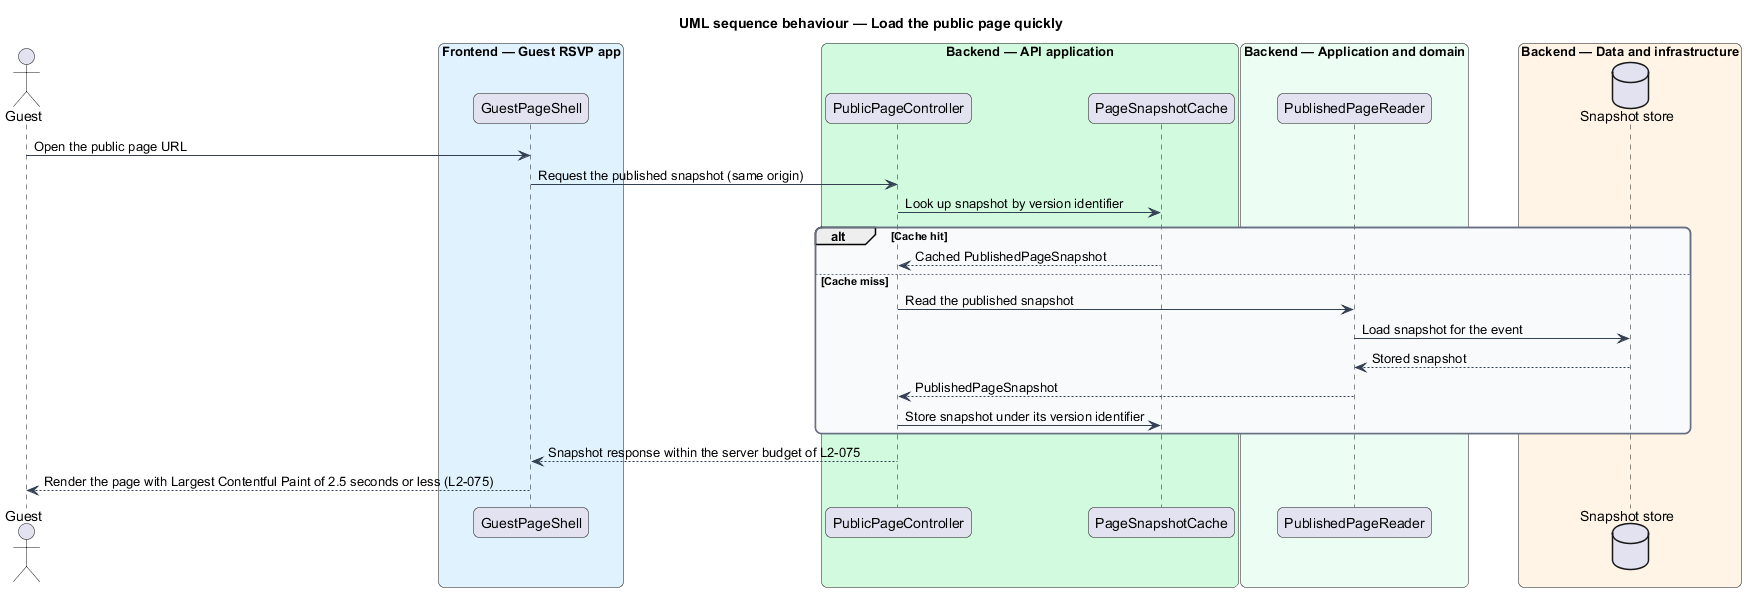

The diagram above was rendered by PlantUML. Its source (embedded in the PNG):
@startuml
title UML sequence behaviour — Load the public page quickly
skinparam backgroundColor #FFFFFF
skinparam shadowing false
skinparam roundcorner 12
skinparam defaultFontName Arial
skinparam ArrowColor #344054
skinparam rectangle {
  BorderColor #344054
  FontColor #101828
}
skinparam package {
  BorderColor #667085
  FontColor #101828
  BackgroundColor #F9FAFB
}
actor "Guest" as guest
box "Frontend — Guest RSVP app" #E0F2FE
  participant "GuestPageShell" as shell
end box
box "Backend — API application" #D1FADF
  participant "PublicPageController" as ctrl
  participant "PageSnapshotCache" as cache
end box
box "Backend — Application and domain" #ECFDF3
  participant "PublishedPageReader" as reader
end box
box "Backend — Data and infrastructure" #FFF4E5
  database "Snapshot store" as store
end box
guest -> shell : Open the public page URL
shell -> ctrl : Request the published snapshot (same origin)
ctrl -> cache : Look up snapshot by version identifier
alt Cache hit
  cache --> ctrl : Cached PublishedPageSnapshot
else Cache miss
  ctrl -> reader : Read the published snapshot
  reader -> store : Load snapshot for the event
  store --> reader : Stored snapshot
  reader --> ctrl : PublishedPageSnapshot
  ctrl -> cache : Store snapshot under its version identifier
end
ctrl --> shell : Snapshot response within the server budget of L2-075
shell --> guest : Render the page with Largest Contentful Paint of 2.5 seconds or less (L2-075)
@enduml